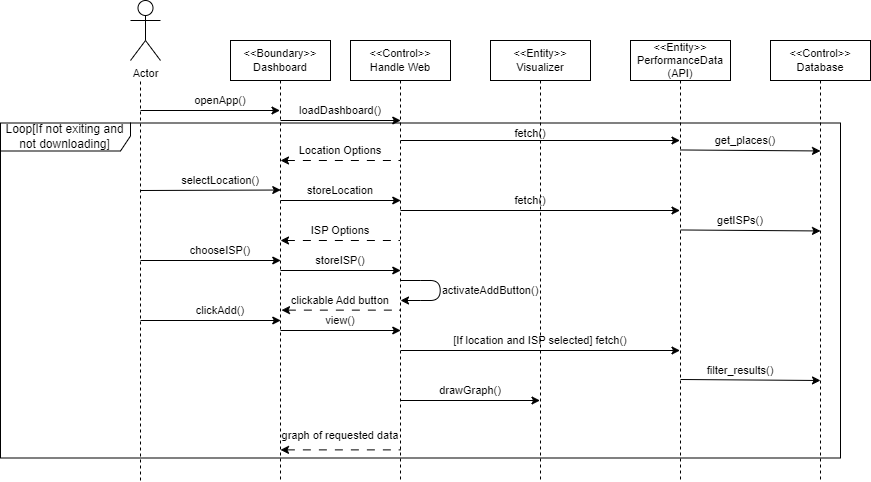

The diagram above was exported from draw.io. Its source (the exported page's mxGraphModel, read from the mxfile embedded in the PNG):
<mxGraphModel dx="2009" dy="543" grid="1" gridSize="10" guides="1" tooltips="1" connect="1" arrows="1" fold="1" page="1" pageScale="1" pageWidth="1100" pageHeight="850" math="0" shadow="0">
  <root>
    <mxCell id="0" />
    <mxCell id="1" parent="0" />
    <mxCell id="R_uVcQ4A126I2Zh8Kl0N-19" value="" style="endArrow=classic;html=1;rounded=0;fontSize=11;" parent="1" target="R_uVcQ4A126I2Zh8Kl0N-15" edge="1">
      <mxGeometry width="50" height="50" relative="1" as="geometry">
        <mxPoint x="50" y="110" as="sourcePoint" />
        <mxPoint x="140" y="110" as="targetPoint" />
      </mxGeometry>
    </mxCell>
    <mxCell id="R_uVcQ4A126I2Zh8Kl0N-21" value="" style="endArrow=classic;html=1;rounded=0;fontSize=11;" parent="1" edge="1">
      <mxGeometry width="50" height="50" relative="1" as="geometry">
        <mxPoint x="190.00076923076927" y="120" as="sourcePoint" />
        <mxPoint x="310.27" y="120" as="targetPoint" />
      </mxGeometry>
    </mxCell>
    <mxCell id="R_uVcQ4A126I2Zh8Kl0N-24" value="" style="endArrow=none;html=1;rounded=0;endFill=0;startArrow=classic;startFill=1;dashed=1;dashPattern=8 8;fontSize=11;" parent="1" target="aM9ryv3xv72pqoxQDRHE-5" edge="1">
      <mxGeometry width="50" height="50" relative="1" as="geometry">
        <mxPoint x="190.00076923076927" y="160" as="sourcePoint" />
        <mxPoint x="310.27" y="160" as="targetPoint" />
      </mxGeometry>
    </mxCell>
    <mxCell id="R_uVcQ4A126I2Zh8Kl0N-25" value="" style="endArrow=classic;html=1;rounded=0;fontSize=11;" parent="1" edge="1">
      <mxGeometry width="50" height="50" relative="1" as="geometry">
        <mxPoint x="50" y="190" as="sourcePoint" />
        <mxPoint x="190.27" y="189.52" as="targetPoint" />
      </mxGeometry>
    </mxCell>
    <mxCell id="R_uVcQ4A126I2Zh8Kl0N-26" value="" style="endArrow=classic;html=1;rounded=0;fontSize=11;" parent="1" edge="1">
      <mxGeometry width="50" height="50" relative="1" as="geometry">
        <mxPoint x="190.00076923076927" y="200" as="sourcePoint" />
        <mxPoint x="310.27" y="200" as="targetPoint" />
      </mxGeometry>
    </mxCell>
    <mxCell id="R_uVcQ4A126I2Zh8Kl0N-28" value="" style="endArrow=none;html=1;rounded=0;endFill=0;startArrow=classic;startFill=1;dashed=1;dashPattern=8 8;fontSize=11;" parent="1" target="aM9ryv3xv72pqoxQDRHE-5" edge="1">
      <mxGeometry width="50" height="50" relative="1" as="geometry">
        <mxPoint x="190.00076923076927" y="240" as="sourcePoint" />
        <mxPoint x="310.27" y="240" as="targetPoint" />
      </mxGeometry>
    </mxCell>
    <mxCell id="R_uVcQ4A126I2Zh8Kl0N-29" value="" style="endArrow=classic;html=1;rounded=0;fontSize=11;" parent="1" edge="1">
      <mxGeometry width="50" height="50" relative="1" as="geometry">
        <mxPoint x="50" y="260" as="sourcePoint" />
        <mxPoint x="190.27" y="260" as="targetPoint" />
      </mxGeometry>
    </mxCell>
    <mxCell id="R_uVcQ4A126I2Zh8Kl0N-30" value="" style="endArrow=classic;html=1;rounded=0;fontSize=11;" parent="1" edge="1">
      <mxGeometry width="50" height="50" relative="1" as="geometry">
        <mxPoint x="190.00076923076927" y="270" as="sourcePoint" />
        <mxPoint x="310.27" y="270" as="targetPoint" />
      </mxGeometry>
    </mxCell>
    <mxCell id="R_uVcQ4A126I2Zh8Kl0N-32" value="" style="endArrow=none;html=1;rounded=0;endFill=0;startArrow=classic;startFill=1;dashed=1;dashPattern=8 8;fontSize=11;" parent="1" target="aM9ryv3xv72pqoxQDRHE-5" edge="1">
      <mxGeometry width="50" height="50" relative="1" as="geometry">
        <mxPoint x="191.00076923076927" y="309.63" as="sourcePoint" />
        <mxPoint x="550.5" y="309.63" as="targetPoint" />
      </mxGeometry>
    </mxCell>
    <mxCell id="R_uVcQ4A126I2Zh8Kl0N-33" value="" style="endArrow=classic;html=1;rounded=0;fontSize=11;" parent="1" edge="1">
      <mxGeometry width="50" height="50" relative="1" as="geometry">
        <mxPoint x="50" y="320" as="sourcePoint" />
        <mxPoint x="190.27" y="320" as="targetPoint" />
      </mxGeometry>
    </mxCell>
    <mxCell id="R_uVcQ4A126I2Zh8Kl0N-34" value="" style="endArrow=classic;html=1;rounded=0;fontSize=11;" parent="1" edge="1">
      <mxGeometry width="50" height="50" relative="1" as="geometry">
        <mxPoint x="190.00076923076927" y="330" as="sourcePoint" />
        <mxPoint x="310.27" y="330" as="targetPoint" />
      </mxGeometry>
    </mxCell>
    <mxCell id="R_uVcQ4A126I2Zh8Kl0N-36" value="" style="endArrow=classic;html=1;rounded=0;fontSize=11;" parent="1" edge="1" target="R_uVcQ4A126I2Zh8Kl0N-5">
      <mxGeometry width="50" height="50" relative="1" as="geometry">
        <mxPoint x="310.25076923076927" y="350" as="sourcePoint" />
        <mxPoint x="789.75" y="350" as="targetPoint" />
      </mxGeometry>
    </mxCell>
    <mxCell id="R_uVcQ4A126I2Zh8Kl0N-39" value="" style="endArrow=classic;html=1;rounded=0;fontSize=11;" parent="1" target="R_uVcQ4A126I2Zh8Kl0N-11" edge="1">
      <mxGeometry width="50" height="50" relative="1" as="geometry">
        <mxPoint x="310.00076923076927" y="400" as="sourcePoint" />
        <mxPoint x="430.27" y="400" as="targetPoint" />
      </mxGeometry>
    </mxCell>
    <mxCell id="R_uVcQ4A126I2Zh8Kl0N-58" value="openApp()" style="text;html=1;align=center;verticalAlign=middle;whiteSpace=wrap;rounded=0;fontSize=11;" parent="1" vertex="1">
      <mxGeometry x="70" y="90" width="120" height="20" as="geometry" />
    </mxCell>
    <mxCell id="R_uVcQ4A126I2Zh8Kl0N-61" value="loadDashboard()" style="text;html=1;align=center;verticalAlign=middle;whiteSpace=wrap;rounded=0;fontSize=11;" parent="1" vertex="1">
      <mxGeometry x="190" y="100" width="120" height="20" as="geometry" />
    </mxCell>
    <mxCell id="R_uVcQ4A126I2Zh8Kl0N-64" value="Location Options" style="text;html=1;align=center;verticalAlign=middle;whiteSpace=wrap;rounded=0;fontSize=11;" parent="1" vertex="1">
      <mxGeometry x="190" y="140" width="120" height="20" as="geometry" />
    </mxCell>
    <mxCell id="R_uVcQ4A126I2Zh8Kl0N-65" value="selectLocation()" style="text;html=1;align=center;verticalAlign=middle;whiteSpace=wrap;rounded=0;fontSize=11;" parent="1" vertex="1">
      <mxGeometry x="70" y="170" width="120" height="20" as="geometry" />
    </mxCell>
    <mxCell id="R_uVcQ4A126I2Zh8Kl0N-66" value="storeLocation" style="text;html=1;align=center;verticalAlign=middle;whiteSpace=wrap;rounded=0;fontSize=11;" parent="1" vertex="1">
      <mxGeometry x="190" y="180" width="120" height="20" as="geometry" />
    </mxCell>
    <mxCell id="R_uVcQ4A126I2Zh8Kl0N-67" value="ISP Options" style="text;html=1;align=center;verticalAlign=middle;whiteSpace=wrap;rounded=0;fontSize=11;" parent="1" vertex="1">
      <mxGeometry x="190" y="220" width="120" height="20" as="geometry" />
    </mxCell>
    <mxCell id="R_uVcQ4A126I2Zh8Kl0N-68" value="chooseISP()" style="text;html=1;align=center;verticalAlign=middle;whiteSpace=wrap;rounded=0;fontSize=11;" parent="1" vertex="1">
      <mxGeometry x="70" y="240" width="120" height="20" as="geometry" />
    </mxCell>
    <mxCell id="R_uVcQ4A126I2Zh8Kl0N-69" value="storeISP()" style="text;html=1;align=center;verticalAlign=middle;whiteSpace=wrap;rounded=0;fontSize=11;" parent="1" vertex="1">
      <mxGeometry x="190" y="250" width="120" height="20" as="geometry" />
    </mxCell>
    <mxCell id="R_uVcQ4A126I2Zh8Kl0N-73" value="clickable Add button" style="text;html=1;align=center;verticalAlign=middle;whiteSpace=wrap;rounded=0;fontSize=11;" parent="1" vertex="1">
      <mxGeometry x="190" y="290" width="120" height="20" as="geometry" />
    </mxCell>
    <mxCell id="R_uVcQ4A126I2Zh8Kl0N-74" value="view()" style="text;html=1;align=center;verticalAlign=middle;whiteSpace=wrap;rounded=0;fontSize=11;" parent="1" vertex="1">
      <mxGeometry x="190" y="310" width="120" height="20" as="geometry" />
    </mxCell>
    <mxCell id="R_uVcQ4A126I2Zh8Kl0N-75" value="clickAdd()" style="text;html=1;align=center;verticalAlign=middle;whiteSpace=wrap;rounded=0;fontSize=11;" parent="1" vertex="1">
      <mxGeometry x="70" y="300" width="120" height="20" as="geometry" />
    </mxCell>
    <mxCell id="R_uVcQ4A126I2Zh8Kl0N-77" value="graph of requested data" style="text;html=1;align=center;verticalAlign=middle;whiteSpace=wrap;rounded=0;fontSize=11;" parent="1" vertex="1">
      <mxGeometry x="190" y="425" width="120" height="20" as="geometry" />
    </mxCell>
    <mxCell id="Jin0RIjjSx0eq3t41ba2-2" value="" style="endArrow=classic;html=1;rounded=0;fontSize=11;" parent="1" target="R_uVcQ4A126I2Zh8Kl0N-5" edge="1">
      <mxGeometry width="50" height="50" relative="1" as="geometry">
        <mxPoint x="310.00076923076927" y="140" as="sourcePoint" />
        <mxPoint x="550" y="140" as="targetPoint" />
      </mxGeometry>
    </mxCell>
    <mxCell id="Jin0RIjjSx0eq3t41ba2-4" value="" style="endArrow=classic;html=1;rounded=0;fontSize=11;" parent="1" target="R_uVcQ4A126I2Zh8Kl0N-5" edge="1">
      <mxGeometry width="50" height="50" relative="1" as="geometry">
        <mxPoint x="310.00076923076927" y="210" as="sourcePoint" />
        <mxPoint x="550" y="210" as="targetPoint" />
      </mxGeometry>
    </mxCell>
    <mxCell id="aM9ryv3xv72pqoxQDRHE-5" value="&amp;lt;&amp;lt;Control&amp;gt;&amp;gt;&lt;div style=&quot;font-size: 11px;&quot;&gt;Handle Web&lt;/div&gt;" style="shape=umlLifeline;perimeter=lifelinePerimeter;whiteSpace=wrap;html=1;container=0;dropTarget=0;collapsible=0;recursiveResize=0;outlineConnect=0;portConstraint=eastwest;newEdgeStyle={&quot;edgeStyle&quot;:&quot;elbowEdgeStyle&quot;,&quot;elbow&quot;:&quot;vertical&quot;,&quot;curved&quot;:0,&quot;rounded&quot;:0};fontSize=11;" parent="1" vertex="1">
      <mxGeometry x="260" y="40" width="100" height="440" as="geometry" />
    </mxCell>
    <mxCell id="R_uVcQ4A126I2Zh8Kl0N-1" value="&amp;lt;&amp;lt;Control&amp;gt;&amp;gt;&lt;div style=&quot;font-size: 11px;&quot;&gt;Database&lt;/div&gt;" style="shape=umlLifeline;perimeter=lifelinePerimeter;whiteSpace=wrap;html=1;container=0;dropTarget=0;collapsible=0;recursiveResize=0;outlineConnect=0;portConstraint=eastwest;newEdgeStyle={&quot;edgeStyle&quot;:&quot;elbowEdgeStyle&quot;,&quot;elbow&quot;:&quot;vertical&quot;,&quot;curved&quot;:0,&quot;rounded&quot;:0};fontSize=11;" parent="1" vertex="1">
      <mxGeometry x="680" y="40" width="100" height="440" as="geometry" />
    </mxCell>
    <mxCell id="R_uVcQ4A126I2Zh8Kl0N-5" value="&amp;lt;&amp;lt;Entity&amp;gt;&amp;gt;&lt;div style=&quot;font-size: 11px;&quot;&gt;PerformanceData&lt;/div&gt;&lt;div style=&quot;font-size: 11px;&quot;&gt;(API)&lt;/div&gt;" style="shape=umlLifeline;perimeter=lifelinePerimeter;whiteSpace=wrap;html=1;container=0;dropTarget=0;collapsible=0;recursiveResize=0;outlineConnect=0;portConstraint=eastwest;newEdgeStyle={&quot;edgeStyle&quot;:&quot;elbowEdgeStyle&quot;,&quot;elbow&quot;:&quot;vertical&quot;,&quot;curved&quot;:0,&quot;rounded&quot;:0};fontSize=11;" parent="1" vertex="1">
      <mxGeometry x="540" y="40" width="100" height="440" as="geometry" />
    </mxCell>
    <mxCell id="R_uVcQ4A126I2Zh8Kl0N-11" value="&amp;lt;&amp;lt;Entity&amp;gt;&amp;gt;&lt;div style=&quot;font-size: 11px;&quot;&gt;Visualizer&lt;/div&gt;" style="shape=umlLifeline;perimeter=lifelinePerimeter;whiteSpace=wrap;html=1;container=0;dropTarget=0;collapsible=0;recursiveResize=0;outlineConnect=0;portConstraint=eastwest;newEdgeStyle={&quot;edgeStyle&quot;:&quot;elbowEdgeStyle&quot;,&quot;elbow&quot;:&quot;vertical&quot;,&quot;curved&quot;:0,&quot;rounded&quot;:0};fontSize=11;" parent="1" vertex="1">
      <mxGeometry x="400" y="40" width="100" height="440" as="geometry" />
    </mxCell>
    <mxCell id="R_uVcQ4A126I2Zh8Kl0N-15" value="&amp;lt;&amp;lt;Boundary&amp;gt;&amp;gt;&lt;div style=&quot;font-size: 11px;&quot;&gt;Dashboard&lt;/div&gt;" style="shape=umlLifeline;perimeter=lifelinePerimeter;whiteSpace=wrap;html=1;container=0;dropTarget=0;collapsible=0;recursiveResize=0;outlineConnect=0;portConstraint=eastwest;newEdgeStyle={&quot;edgeStyle&quot;:&quot;elbowEdgeStyle&quot;,&quot;elbow&quot;:&quot;vertical&quot;,&quot;curved&quot;:0,&quot;rounded&quot;:0};strokeColor=default;fontSize=11;" parent="1" vertex="1">
      <mxGeometry x="140" y="40" width="100" height="440" as="geometry" />
    </mxCell>
    <mxCell id="R_uVcQ4A126I2Zh8Kl0N-16" value="Actor" style="shape=umlActor;verticalLabelPosition=bottom;verticalAlign=top;html=1;outlineConnect=0;fontSize=11;" parent="1" vertex="1">
      <mxGeometry x="40" width="30" height="60" as="geometry" />
    </mxCell>
    <mxCell id="R_uVcQ4A126I2Zh8Kl0N-18" value="" style="endArrow=none;html=1;strokeWidth=1;rounded=0;dashed=1;fontSize=11;" parent="1" edge="1">
      <mxGeometry width="50" height="50" relative="1" as="geometry">
        <mxPoint x="50" y="480" as="sourcePoint" />
        <mxPoint x="50" y="80" as="targetPoint" />
      </mxGeometry>
    </mxCell>
    <mxCell id="R_uVcQ4A126I2Zh8Kl0N-41" value="" style="endArrow=none;html=1;rounded=0;endFill=0;startArrow=classic;startFill=1;dashed=1;dashPattern=8 8;fontSize=11;" parent="1" edge="1">
      <mxGeometry width="50" height="50" relative="1" as="geometry">
        <mxPoint x="190.00076923076927" y="449.38" as="sourcePoint" />
        <mxPoint x="310.27" y="449.38" as="targetPoint" />
      </mxGeometry>
    </mxCell>
    <mxCell id="ORqHM7TlhzQKaCoNJnAf-1" value="" style="curved=1;endArrow=none;html=1;rounded=0;endFill=0;startArrow=classic;startFill=1;fontSize=11;" parent="1" edge="1">
      <mxGeometry width="50" height="50" relative="1" as="geometry">
        <mxPoint x="310.00392156862745" y="300" as="sourcePoint" />
        <mxPoint x="310.00392156862745" y="280" as="targetPoint" />
        <Array as="points">
          <mxPoint x="329.7" y="300" />
          <mxPoint x="349.7" y="300" />
          <mxPoint x="349.7" y="280" />
          <mxPoint x="329.7" y="280" />
        </Array>
      </mxGeometry>
    </mxCell>
    <mxCell id="Jin0RIjjSx0eq3t41ba2-6" value="activateAddButton()" style="text;html=1;align=center;verticalAlign=middle;whiteSpace=wrap;rounded=0;fontSize=11;" parent="1" vertex="1">
      <mxGeometry x="340" y="280" width="120" height="20" as="geometry" />
    </mxCell>
    <mxCell id="R_uVcQ4A126I2Zh8Kl0N-82" value="[If location and ISP selected] fetch()" style="text;html=1;align=center;verticalAlign=middle;whiteSpace=wrap;rounded=0;fontSize=11;" parent="1" vertex="1">
      <mxGeometry x="305" y="330" width="290" height="20" as="geometry" />
    </mxCell>
    <mxCell id="R_uVcQ4A126I2Zh8Kl0N-81" value="drawGraph()" style="text;html=1;align=center;verticalAlign=middle;whiteSpace=wrap;rounded=0;fontSize=11;" parent="1" vertex="1">
      <mxGeometry x="320" y="380" width="120" height="20" as="geometry" />
    </mxCell>
    <mxCell id="R_uVcQ4A126I2Zh8Kl0N-79" value="filter_results()" style="text;html=1;align=center;verticalAlign=middle;whiteSpace=wrap;rounded=0;fontSize=11;" parent="1" vertex="1">
      <mxGeometry x="590" y="360" width="120" height="20" as="geometry" />
    </mxCell>
    <mxCell id="R_uVcQ4A126I2Zh8Kl0N-37" value="" style="endArrow=classic;html=1;rounded=0;fontSize=11;" parent="1" edge="1">
      <mxGeometry width="50" height="50" relative="1" as="geometry">
        <mxPoint x="590.0007692307693" y="379" as="sourcePoint" />
        <mxPoint x="730" y="380" as="targetPoint" />
      </mxGeometry>
    </mxCell>
    <mxCell id="R_uVcQ4A126I2Zh8Kl0N-57" value="Loop[If not exiting and not downloading]" style="shape=umlFrame;whiteSpace=wrap;html=1;pointerEvents=0;width=130;height=28;" parent="1" vertex="1">
      <mxGeometry x="-90" y="122.5" width="840" height="335" as="geometry" />
    </mxCell>
    <mxCell id="Jin0RIjjSx0eq3t41ba2-3" value="get_places()" style="text;html=1;align=center;verticalAlign=middle;whiteSpace=wrap;rounded=0;fontSize=11;" parent="1" vertex="1">
      <mxGeometry x="595" y="130" width="120" height="20" as="geometry" />
    </mxCell>
    <mxCell id="Jin0RIjjSx0eq3t41ba2-5" value="getISPs()" style="text;html=1;align=center;verticalAlign=middle;whiteSpace=wrap;rounded=0;fontSize=11;" parent="1" vertex="1">
      <mxGeometry x="590" y="210" width="120" height="20" as="geometry" />
    </mxCell>
    <mxCell id="QtyzS3bqHhq-8f09PU15-1" value="" style="endArrow=classic;html=1;rounded=0;fontSize=11;" edge="1" parent="1">
      <mxGeometry width="50" height="50" relative="1" as="geometry">
        <mxPoint x="590.0007692307693" y="149.47" as="sourcePoint" />
        <mxPoint x="730" y="150.47" as="targetPoint" />
      </mxGeometry>
    </mxCell>
    <mxCell id="QtyzS3bqHhq-8f09PU15-2" value="" style="endArrow=classic;html=1;rounded=0;fontSize=11;" edge="1" parent="1">
      <mxGeometry width="50" height="50" relative="1" as="geometry">
        <mxPoint x="590.0007692307693" y="229.47" as="sourcePoint" />
        <mxPoint x="730" y="230.47" as="targetPoint" />
      </mxGeometry>
    </mxCell>
    <mxCell id="QtyzS3bqHhq-8f09PU15-3" value="fetch()" style="text;html=1;align=center;verticalAlign=middle;whiteSpace=wrap;rounded=0;fontSize=11;" vertex="1" parent="1">
      <mxGeometry x="380" y="122.5" width="120" height="20" as="geometry" />
    </mxCell>
    <mxCell id="QtyzS3bqHhq-8f09PU15-4" value="fetch()" style="text;html=1;align=center;verticalAlign=middle;whiteSpace=wrap;rounded=0;fontSize=11;" vertex="1" parent="1">
      <mxGeometry x="380" y="190" width="120" height="20" as="geometry" />
    </mxCell>
  </root>
</mxGraphModel>